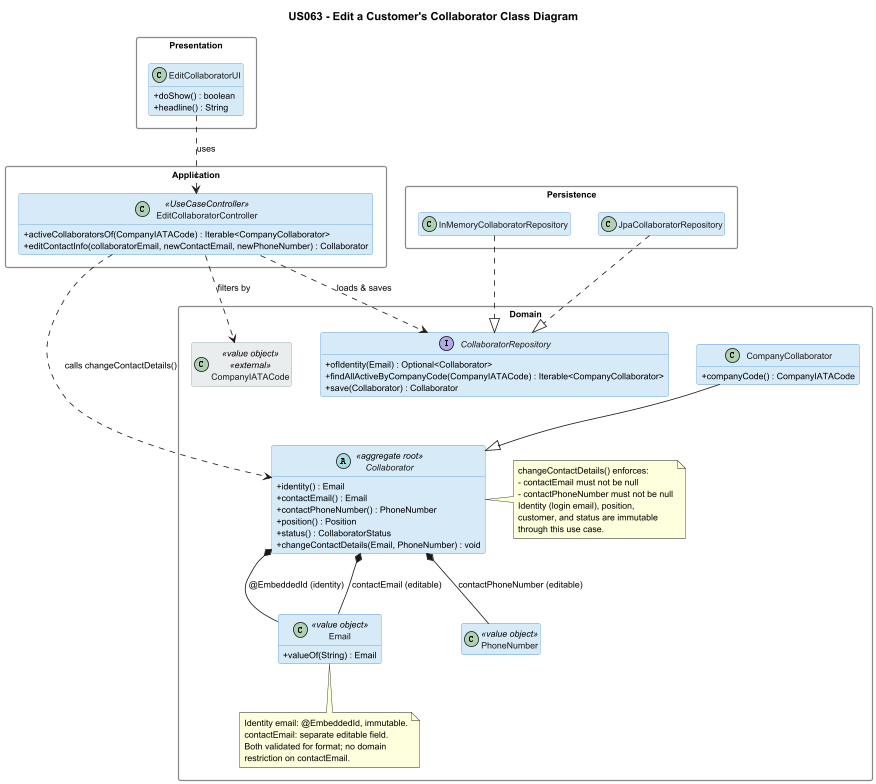

The diagram above was rendered by PlantUML. Its source (embedded in the PNG):
@startuml us063_class_diagram
title US063 - Edit a Customer's Collaborator Class Diagram

skinparam classAttributeIconSize 0
skinparam classBackgroundColor #D6EAF8
skinparam classBorderColor #5B9BD5
skinparam classFontColor #1A1A1A
skinparam packageStyle rectangle
skinparam packageBackgroundColor transparent
skinparam packageBorderColor #888888
skinparam defaultFontSize 11
hide empty members

skinparam class {
    BackgroundColor<<external>> #EAEDED
    BorderColor<<external>> #95A5A6
    FontColor<<external>> #1A1A1A
}

' ============================================
' PRESENTATION (aisafe.app.backoffice.console)
' ============================================
package "Presentation" {
    class EditCollaboratorUI {
        + doShow() : boolean
        + headline() : String
    }
}

' ============================================
' APPLICATION (aisafe.core)
' ============================================
package "Application" {
    class EditCollaboratorController <<UseCaseController>> {
        + activeCollaboratorsOf(CompanyIATACode) : Iterable<CompanyCollaborator>
        + editContactInfo(collaboratorEmail, newContactEmail, newPhoneNumber) : Collaborator
    }
}

' ============================================
' DOMAIN (aisafe.core)
' ============================================
package "Domain" {
    abstract class Collaborator <<aggregate root>> {
        + identity() : Email
        + contactEmail() : Email
        + contactPhoneNumber() : PhoneNumber
        + position() : Position
        + status() : CollaboratorStatus
        + changeContactDetails(Email, PhoneNumber) : void
    }
    note right of Collaborator
        changeContactDetails() enforces:
        - contactEmail must not be null
        - contactPhoneNumber must not be null
        Identity (login email), position,
        customer, and status are immutable
        through this use case.
    end note

    class CompanyCollaborator {
        + companyCode() : CompanyIATACode
    }

    class Email <<value object>> {
        + valueOf(String) : Email
    }
    note bottom of Email
        Identity email: @EmbeddedId, immutable.
        contactEmail: separate editable field.
        Both validated for format; no domain
        restriction on contactEmail.
    end note

    class PhoneNumber <<value object>>

    interface CollaboratorRepository {
        + ofIdentity(Email) : Optional<Collaborator>
        + findAllActiveByCompanyCode(CompanyIATACode) : Iterable<CompanyCollaborator>
        + save(Collaborator) : Collaborator
    }

    class CompanyIATACode <<value object>><<external>>
}

' ============================================
' PERSISTENCE (aisafe.persistence.impl)
' ============================================
package "Persistence" {
    class JpaCollaboratorRepository
    class InMemoryCollaboratorRepository
}

' ============================================
' Relationships
' ============================================
EditCollaboratorUI ..> EditCollaboratorController : uses

EditCollaboratorController ..> CollaboratorRepository : loads & saves
EditCollaboratorController ..> Collaborator : calls changeContactDetails()
EditCollaboratorController ..> CompanyIATACode : filters by

CompanyCollaborator --|> Collaborator
Collaborator *-- Email : @EmbeddedId (identity)
Collaborator *-- Email : contactEmail (editable)
Collaborator *-- PhoneNumber : contactPhoneNumber (editable)

JpaCollaboratorRepository ..|> CollaboratorRepository
InMemoryCollaboratorRepository ..|> CollaboratorRepository

@enduml